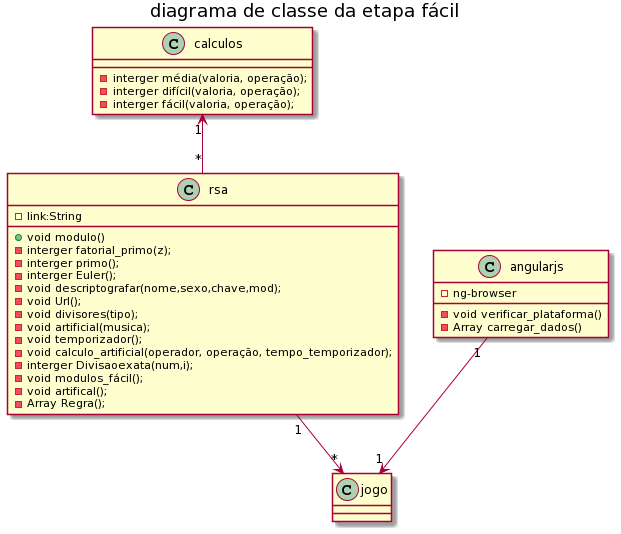

The diagram above was rendered by PlantUML. Its source (embedded in the PNG):
@startuml
title diagrama de classe da etapa fácil
CLass "calculos"{
 - interger média(valoria, operação);
 - interger difícil(valoria, operação);
 - interger fácil(valoria, operação);

}
Class "rsa"{
 -link:String
 +void modulo()
 -interger fatorial_primo(z);
-interger primo();
-interger Euler();
-void descriptografar(nome,sexo,chave,mod);
 -void Url();
-void divisores(tipo);
- void artificial(musica);
- void temporizador();
- void calculo_artificial(operador, operação, tempo_temporizador);
- interger Divisaoexata(num,i);
 - void modulos_fácil();
 - void artifical();
 - Array Regra();
}

class angularjs{
 -ng-browser
 -void verificar_plataforma()
 - Array carregar_dados()
}
calculos"1" <-- "*" rsa
rsa "1" -->"*" jogo
angularjs "1" -->"1" jogo
@enduml